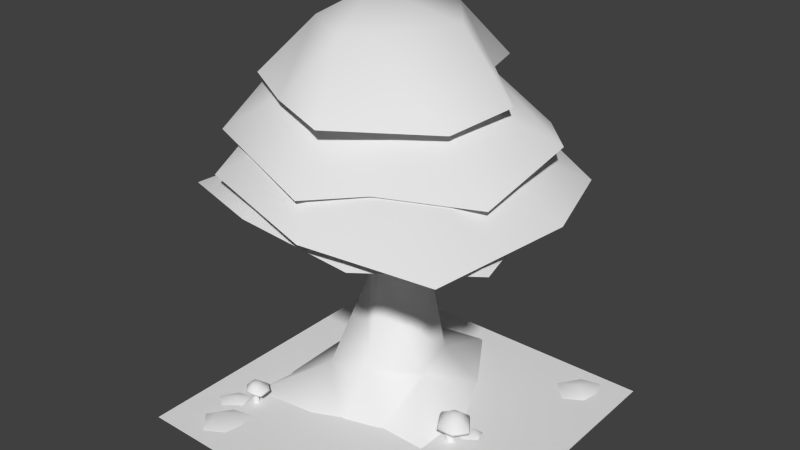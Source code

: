# Source: tree.blend  (saved by Blender 2.74.0; exported with 4.5.12 LTS)
import bpy
from mathutils import Matrix  # noqa: F401  (used for matrix-valued properties, if any)

bpy.ops.wm.read_factory_settings(use_empty=True)
scene = bpy.context.scene
scene.name = 'Scene'

# ---- collections
col_collection_1 = bpy.data.collections.new('Collection 1'); scene.collection.children.link(col_collection_1)

# ---- materials (node trees are filled in below, after node groups)
mat_mtl_tree = bpy.data.materials.new('MTL-tree')
mat_mtl_tree.alpha_threshold = 0.0
mat_mtl_tree.use_transparent_shadow = False
mat_mtl_tree.roughness = 0.5
mat_mtl_tree.specular_intensity = 0.0

# ---- material node trees

# ---- world
world_world = bpy.data.worlds.new('World'); scene.world = world_world
world_world.color = (0.05088, 0.05088, 0.05088)
world_world.use_sun_shadow = False
world_world.sun_shadow_jitter_overblur = 0.0
world_world.cycles.sampling_method = 'MANUAL'
world_world.cycles.sample_map_resolution = 256

# ---- meshes
me_geo_tree = bpy.data.meshes.new('GEO-tree')
me_geo_tree.from_pydata([(1.417, 1.319, -0.0005014), (1.688, 1.671, -0.0005014), (1.385, 1.817, -0.0005014), (1.62, 1.872, -0.0005014), (1.643, 1.454, -0.0005014), (1.2, 1.551, -0.0005014), (1.511, 1.576, 0.09234), (-1.589, -1.385, 0.01542), (-1.614, -1.076, 0.01542), (-1.437, -1.035, 0.01542), (-1.386, -1.23, 0.01542), (-1.752, -1.276, 0.01542), (-1.519, -1.221, 0.08305), (0.9794, -0.09007, 0.01682), (0.9615, 0.1363, 0.01682), (1.091, 0.1663, 0.01682), (1.128, 0.02333, 0.01682), (0.8599, -0.009969, 0.01682), (1.031, 0.08231, 0.09945), (-1.407, -1.837, -0.0005014), (-1.137, -1.485, -0.0005014), (-1.44, -1.339, -0.0005014), (-1.205, -1.284, -0.0005014), (-1.182, -1.702, -0.0005014), (-1.625, -1.605, -0.0005014), (-1.46, -1.579, 0.08904), (-1.676, 1.284, 0.01445), (-1.705, 1.65, 0.01445), (-1.496, 1.698, 0.01445), (-1.435, 1.467, 0.01445), (-1.869, 1.414, 0.01445), (-1.71, 1.455, 0.07726), (0.8766, -0.08277, -0.02616), (0.8766, -0.1035, 0.2597), (0.9506, -0.1568, -0.02616), (0.9298, -0.1568, 0.2597), (0.8766, -0.2308, -0.02616), (0.8766, -0.21, 0.2597), (0.8026, -0.1568, -0.02616), (0.8233, -0.1568, 0.2597), (0.8477, -0.0936, 0.1138), (0.9108, -0.1568, 0.1138), (0.8477, -0.2199, 0.1138), (0.7845, -0.1568, 0.1138), (0.993, 0.04353, 0.2597), (1.141, -0.1635, 0.2129), (0.8071, -0.3262, 0.2041), (0.6925, -0.1259, 0.2583), (0.9804, 0.04095, 0.28), (1.128, -0.1617, 0.2344), (0.8096, -0.3146, 0.2369), (0.7146, -0.119, 0.2963), (0.9518, -0.05666, 0.3609), (0.9961, -0.1325, 0.3417), (0.8558, -0.2193, 0.339), (0.815, -0.1344, 0.3606), (0.9032, -0.1834, 0.2597), (0.8499, -0.1301, 0.2597), (1.017, -0.3154, 0.2085), (0.8215, 0.01913, 0.2597), (1.006, -0.3051, 0.2377), (0.8297, 0.01704, 0.2865), (0.9417, -0.2045, 0.3384), (0.8633, -0.06792, 0.3639), (0.8985, -0.1339, 0.3701), (-1.399, -1.039, -0.03253), (-1.384, -1.039, 0.1746), (-1.345, -0.9855, -0.03253), (-1.345, -1.001, 0.1746), (-1.291, -1.039, -0.03253), (-1.306, -1.039, 0.1746), (-1.345, -1.093, -0.03253), (-1.345, -1.078, 0.1746), (-1.391, -1.06, 0.06892), (-1.345, -1.014, 0.06892), (-1.299, -1.06, 0.06892), (-1.345, -1.106, 0.06892), (-1.49, -0.9548, 0.1746), (-1.34, -0.8473, 0.1407), (-1.222, -1.089, 0.1344), (-1.367, -1.173, 0.1736), (-1.488, -0.9639, 0.1893), (-1.341, -0.8572, 0.1563), (-1.231, -1.088, 0.1581), (-1.372, -1.157, 0.2012), (-1.418, -0.9846, 0.248), (-1.363, -0.9525, 0.234), (-1.3, -1.054, 0.2321), (-1.361, -1.084, 0.2478), (-1.326, -1.02, 0.1746), (-1.364, -1.058, 0.1746), (-1.23, -0.9372, 0.1376), (-1.472, -1.079, 0.1746), (-1.238, -0.9451, 0.1587), (-1.471, -1.073, 0.194), (-1.31, -0.9919, 0.2317), (-1.409, -1.049, 0.2502), (-1.362, -1.023, 0.2546), (0.133, 1.739, 2.951), (-0.8272, 1.969, 2.989), (-1.819, 1.628, 2.913), (-1.752, 0.1503, 2.935), (-1.207, -1.517, 3.169), (0.3438, -1.912, 3.044), (1.661, -1.501, 2.872), (1.887, 0.2452, 2.887), (1.573, 1.303, 2.93), (0.8611, 1.69, 2.898), (-1.811, 0.3291, 4.023), (-1.016, 1.388, 3.716), (-1.504, 1.339, 3.953), (-1.448, 0.07654, 3.846), (-0.8997, 1.551, 4.074), (-0.3364, -0.7496, 3.784), (-0.7926, -0.9681, 3.927), (0.7833, 0.05078, 3.615), (-1.4, -0.6668, 4.003), (0.3634, 1.372, 3.573), (0.000494, -1.265, 3.893), (0.9203, -0.36, 3.787), (1.111, 0.4334, 3.893), (0.4479, 1.038, 4.016), (0.2753, 1.569, 3.992), (-1.245, 0.9727, 4.533), (-1.15, -0.01455, 4.529), (-0.3542, -0.554, 4.559), (0.4093, 0.5212, 4.582), (-0.2316, 1.304, 4.565), (-0.2623, 1.688, 2.609), (-1.284, 1.353, 2.594), (-1.915, 0.4821, 2.612), (-1.773, -0.5925, 2.744), (-1.68, -1.363, 2.886), (-0.6031, -1.717, 2.929), (0.7651, -1.702, 2.808), (1.777, -0.8412, 2.752), (1.394, 0.4913, 2.707), (0.7606, 1.359, 2.652), (-0.9495, 0.6505, 3.187), (-1.249, -0.2767, 3.081), (-0.4599, -0.847, 3.264), (0.3276, -0.2723, 3.262), (0.02502, 0.6532, 3.215), (-0.7558, 0.4598, 4.812), (-0.3559, 1.811, 3.511), (-1.237, 1.835, 3.621), (-1.939, 0.6357, 3.591), (-1.802, -0.1557, 3.414), (-1.564, -1.066, 3.438), (0.08762, -1.657, 3.32), (0.616, -1.177, 3.352), (1.515, -0.5155, 3.222), (1.501, 0.8043, 3.453), (0.9286, 1.457, 3.376), (-1.155, 1.093, 4.263), (-1.475, 0.09192, 4.212), (-0.6211, -0.5188, 4.137), (0.2263, 0.1048, 4.142), (-0.1034, 1.101, 4.219), (0.7806, 0.3386, -0.04041), (-0.1918, 0.2609, 3.454), (-0.3056, -0.6735, -0.04041), (-0.4072, -0.002641, 3.448), (-0.6731, -0.8462, -0.04041), (-0.687, 0.06811, 3.444), (-1.518, 0.4388, -0.04041), (-0.7513, 0.4024, 3.446), (-1.093, 1.187, -0.04041), (-0.5359, 0.6659, 3.451), (0.4631, 0.9897, -0.04041), (-0.2561, 0.5951, 3.455), (0.2226, 0.1458, 0.4235), (-0.1078, 0.3594, 2.518), (-0.3359, 0.06211, 2.512), (-0.3484, -0.1995, 0.4673), (-0.6068, 0.1934, 2.495), (-0.8411, -0.2685, 0.3878), (-0.6953, 0.5067, 2.508), (-0.9692, 0.4873, 0.4574), (-0.4526, 0.7275, 2.513), (-0.545, 1.01, 0.4665), (-0.1798, 0.6797, 2.519), (0.07226, 0.7624, 0.4767), (-1.488, -0.4036, -0.04041), (-1.57, -0.9646, -0.04041), (0.1299, -0.5422, -0.04041), (0.7648, -0.5552, -0.04041), (-0.06919, 1.823, -0.04041), (-0.06171, 0.3431, 1.567), (-0.3613, 0.04978, 1.561), (-0.6364, 0.2114, 1.485), (-0.7648, 0.5152, 1.556), (-0.5319, 0.8259, 1.561), (-0.1339, 0.6946, 1.568), (-2.0, -2.0, 0.0), (2.0, -2.0, 0.0), (-2.0, 2.0, 0.0), (2.0, 2.0, 0.0)], [], [(0, 6, 5), (5, 6, 2), (2, 6, 3), (3, 6, 1), (1, 6, 4), (4, 6, 0), (7, 12, 11), (11, 12, 8), (8, 12, 9), (10, 12, 7), (12, 10, 9), (13, 18, 17), (17, 18, 14), (14, 18, 15), (16, 18, 13), (18, 16, 15), (19, 25, 24), (24, 25, 21), (21, 25, 22), (22, 25, 20), (20, 25, 23), (23, 25, 19), (26, 31, 30), (30, 31, 27), (27, 31, 28), (29, 31, 26), (31, 29, 28), (40, 33, 35, 41), (41, 35, 56, 37, 42), (39, 37, 46, 47), (43, 39, 57, 33, 40), (42, 37, 39, 43), (36, 42, 43, 38), (38, 43, 40, 32), (34, 41, 42, 36), (32, 40, 41, 34), (50, 60, 62, 54), (35, 33, 44, 45), (59, 47, 51, 61), (47, 46, 50, 51), (58, 45, 49, 60), (45, 44, 48, 49), (61, 51, 55, 63), (51, 50, 54, 55), (60, 49, 53, 62), (49, 48, 52, 53), (48, 61, 63, 52), (46, 58, 60, 50), (44, 59, 61, 48), (44, 33, 57, 59), (47, 59, 57, 39), (58, 46, 37, 56), (45, 58, 56, 35), (53, 64, 62), (62, 64, 54), (54, 64, 55), (55, 64, 63), (63, 64, 52), (52, 64, 53), (73, 66, 68, 74), (74, 68, 89, 70, 75), (72, 70, 79, 80), (76, 72, 90, 66, 73), (75, 70, 72, 76), (69, 75, 76, 71), (71, 76, 73, 65), (67, 74, 75, 69), (65, 73, 74, 67), (83, 93, 95, 87), (68, 66, 77, 78), (92, 80, 84, 94), (80, 79, 83, 84), (91, 78, 82, 93), (78, 77, 81, 82), (94, 84, 88, 96), (84, 83, 87, 88), (93, 82, 86, 95), (82, 81, 85, 86), (81, 94, 96, 85), (79, 91, 93, 83), (77, 92, 94, 81), (77, 66, 90, 92), (80, 92, 90, 72), (91, 79, 70, 89), (78, 91, 89, 68), (86, 97, 95), (95, 97, 87), (87, 97, 88), (88, 97, 96), (96, 97, 85), (85, 97, 86), (107, 117, 106), (107, 98, 117), (117, 98, 109), (99, 109, 98), (99, 100, 109), (103, 104, 113), (105, 115, 104), (105, 106, 115), (117, 115, 106), (115, 113, 104), (109, 100, 111), (101, 111, 100), (101, 102, 111), (102, 113, 111), (103, 113, 102), (122, 127, 121), (122, 112, 127), (127, 112, 123), (110, 123, 112), (110, 108, 123), (118, 119, 125), (120, 126, 119), (120, 121, 126), (127, 126, 121), (126, 125, 119), (123, 108, 124), (116, 124, 108), (116, 114, 124), (114, 125, 124), (118, 125, 114), (137, 142, 136), (137, 128, 142), (142, 128, 138), (129, 138, 128), (129, 130, 138), (133, 134, 140), (135, 141, 134), (135, 136, 141), (142, 141, 136), (141, 140, 134), (138, 130, 139), (131, 139, 130), (131, 132, 139), (132, 140, 139), (133, 140, 132), (126, 143, 125), (123, 124, 143), (123, 143, 127), (126, 127, 143), (124, 125, 143), (153, 158, 152), (153, 144, 158), (158, 144, 154), (145, 154, 144), (145, 146, 154), (149, 150, 156), (151, 157, 150), (151, 152, 157), (158, 157, 152), (157, 156, 150), (154, 146, 155), (147, 155, 146), (147, 148, 155), (148, 156, 155), (149, 156, 148), (172, 160, 162, 173), (173, 162, 164, 175), (175, 164, 166, 177), (177, 166, 168, 179), (181, 170, 160, 172), (179, 168, 170, 181), (184, 176, 183), (169, 187, 182), (192, 179, 181, 193), (169, 182, 171, 159), (193, 181, 172, 188), (165, 178, 180, 167), (191, 177, 179, 192), (183, 176, 178, 165), (190, 175, 177, 191), (161, 174, 176, 163), (189, 173, 175, 190), (188, 172, 173, 189), (163, 176, 184), (174, 161, 185, 171), (185, 186, 171), (171, 186, 159), (182, 187, 180), (167, 180, 187), (171, 188, 189, 174), (174, 189, 190, 176), (176, 190, 191, 178), (178, 191, 192, 180), (182, 193, 188, 171), (180, 192, 193, 182), (194, 195, 197, 196)])
me_geo_tree.polygons.foreach_set('use_smooth', [1, 1, 1, 1, 1, 1, 1, 1, 1, 1, 1, 1, 1, 1, 1, 1, 1, 1, 1, 1, 1, 1, 1, 1, 1, 1, 1, 1, 1, 1, 1, 1, 1, 1, 1, 1, 1, 1, 1, 1, 1, 1, 1, 1, 1, 1, 1, 1, 1, 1, 1, 1, 1, 1, 1, 1, 1, 1, 1, 1, 1, 1, 1, 1, 1, 1, 1, 1, 1, 1, 1, 1, 1, 1, 1, 1, 1, 1, 1, 1, 1, 1, 1, 1, 1, 1, 1, 1, 1, 1, 1, 1, 1, 1, 1, 1, 1, 1, 1, 1, 1, 1, 1, 1, 1, 1, 1, 1, 1, 1, 1, 1, 1, 1, 1, 1, 1, 1, 1, 1, 1, 1, 1, 1, 1, 1, 1, 1, 1, 1, 1, 1, 1, 1, 1, 1, 1, 1, 1, 1, 1, 1, 1, 1, 1, 1, 1, 1, 1, 1, 1, 1, 1, 1, 1, 1, 1, 1, 1, 1, 1, 1, 1, 1, 1, 1, 1, 1, 1, 1, 1, 1, 1, 1, 1, 1, 1, 1, 1, 1, 1, 1, 1, 1, 1, 1, 0])
_uv = me_geo_tree.uv_layers.new(name='UVMap')
_uv.uv.foreach_set('vector', [0.6473, 0.9659, 0.5875, 0.9338, 0.6477, 0.8866, 0.6477, 0.8866, 0.5875, 0.9338, 0.5689, 0.8689, 0.5689, 0.8689, 0.5875, 0.9338, 0.5169, 0.9014, 0.5169, 0.9014, 0.5875, 0.9338, 0.5387, 0.95, 0.5387, 0.95, 0.5875, 0.9338, 0.5839, 0.9809, 0.5839, 0.9809, 0.5875, 0.9338, 0.6473, 0.9659, 0.1389, 0.9522, 0.08212, 0.9416, 0.1351, 0.887, 0.1351, 0.887, 0.08212, 0.9416, 0.05523, 0.8916, 0.05523, 0.8916, 0.08212, 0.9416, 0.01652, 0.9383, 0.0649, 0.9839, 0.08212, 0.9416, 0.1389, 0.9522, 0.08212, 0.9416, 0.0649, 0.9839, 0.01652, 0.9383, 0.2908, 0.9031, 0.2077, 0.9067, 0.2597, 0.8339, 0.2597, 0.8339, 0.2077, 0.9067, 0.1778, 0.8661, 0.1778, 0.8661, 0.2077, 0.9067, 0.157, 0.9289, 0.2214, 0.9641, 0.2077, 0.9067, 0.2908, 0.9031, 0.2077, 0.9067, 0.2214, 0.9641, 0.157, 0.9289, 0.01348, 0.8267, 0.07619, 0.8241, 0.07747, 0.8671, 0.07747, 0.8671, 0.07619, 0.8241, 0.1335, 0.8155, 0.1335, 0.8155, 0.07619, 0.8241, 0.1385, 0.756, 0.1385, 0.756, 0.07619, 0.8241, 0.08621, 0.7452, 0.08621, 0.7452, 0.07619, 0.8241, 0.03459, 0.7653, 0.03459, 0.7653, 0.07619, 0.8241, 0.01348, 0.8267, 0.1525, 0.8084, 0.198, 0.7853, 0.2159, 0.8302, 0.2159, 0.8302, 0.198, 0.7853, 0.2447, 0.7545, 0.2447, 0.7545, 0.198, 0.7853, 0.2207, 0.6964, 0.1541, 0.7211, 0.198, 0.7853, 0.1525, 0.8084, 0.198, 0.7853, 0.1541, 0.7211, 0.2207, 0.6964, 0.8457, 0.4528, 0.8391, 0.5151, 0.8046, 0.5076, 0.8155, 0.4523, 0.9307, 0.4534, 0.9449, 0.5035, 0.9276, 0.5166, 0.9148, 0.5257, 0.9027, 0.4539, 0.8729, 0.5187, 0.9148, 0.5257, 0.8991, 0.5698, 0.8692, 0.5673, 0.8742, 0.4535, 0.8729, 0.5187, 0.8562, 0.5172, 0.8391, 0.5151, 0.8457, 0.4528, 0.9027, 0.4539, 0.9148, 0.5257, 0.8729, 0.5187, 0.8742, 0.4535, 0.9081, 0.4079, 0.9027, 0.4539, 0.8742, 0.4535, 0.8751, 0.4097, 0.8751, 0.4097, 0.8742, 0.4535, 0.8457, 0.4528, 0.8416, 0.4057, 0.9409, 0.4089, 0.9307, 0.4534, 0.9027, 0.4539, 0.9081, 0.4079, 0.8416, 0.4057, 0.8457, 0.4528, 0.8155, 0.4523, 0.8071, 0.4051, 0.8968, 0.5749, 0.9301, 0.5898, 0.8977, 0.6174, 0.885, 0.5981, 0.8046, 0.5076, 0.8391, 0.5151, 0.8147, 0.5753, 0.7459, 0.5898, 0.8411, 0.5697, 0.8692, 0.5673, 0.8675, 0.5734, 0.841, 0.5744, 0.8692, 0.5673, 0.8991, 0.5698, 0.8968, 0.5749, 0.8675, 0.5734, 0.9348, 0.5828, 0.9931, 0.6132, 0.9853, 0.6211, 0.9301, 0.5898, 0.7459, 0.5898, 0.8147, 0.5753, 0.8174, 0.5788, 0.7521, 0.5964, 0.841, 0.5744, 0.8675, 0.5734, 0.8663, 0.5936, 0.849, 0.5961, 0.8675, 0.5734, 0.8968, 0.5749, 0.885, 0.5981, 0.8663, 0.5936, 0.9301, 0.5898, 0.9853, 0.6211, 0.9067, 0.6558, 0.8977, 0.6174, 0.7521, 0.5964, 0.8174, 0.5788, 0.8291, 0.6044, 0.81, 0.6306, 0.8174, 0.5788, 0.841, 0.5744, 0.849, 0.5961, 0.8291, 0.6044, 0.8991, 0.5698, 0.9348, 0.5828, 0.9301, 0.5898, 0.8968, 0.5749, 0.8147, 0.5753, 0.8411, 0.5697, 0.841, 0.5744, 0.8174, 0.5788, 0.8147, 0.5753, 0.8391, 0.5151, 0.8562, 0.5172, 0.8411, 0.5697, 0.8692, 0.5673, 0.8411, 0.5697, 0.8562, 0.5172, 0.8729, 0.5187, 0.9348, 0.5828, 0.8991, 0.5698, 0.9148, 0.5257, 0.9276, 0.5166, 0.9931, 0.6132, 0.9348, 0.5828, 0.9276, 0.5166, 0.9449, 0.5035, 0.9067, 0.6558, 0.8599, 0.6257, 0.8977, 0.6174, 0.8977, 0.6174, 0.8599, 0.6257, 0.885, 0.5981, 0.885, 0.5981, 0.8599, 0.6257, 0.8663, 0.5936, 0.8663, 0.5936, 0.8599, 0.6257, 0.849, 0.5961, 0.849, 0.5961, 0.8599, 0.6257, 0.8291, 0.6044, 0.8291, 0.6044, 0.8599, 0.6257, 0.81, 0.6306, 0.0178, 0.1875, 0.02646, 0.1354, 0.05429, 0.1404, 0.05023, 0.1911, 0.05023, 0.1911, 0.05429, 0.1404, 0.07298, 0.1334, 0.08306, 0.1299, 0.08015, 0.1937, 0.1145, 0.1423, 0.08306, 0.1299, 0.1025, 0.1007, 0.1227, 0.1045, 0.1071, 0.1962, 0.1145, 0.1423, 0.1277, 0.1459, 0.1403, 0.1498, 0.1319, 0.198, 0.08015, 0.1937, 0.08306, 0.1299, 0.1145, 0.1423, 0.1071, 0.1962, 0.0747, 0.2383, 0.08015, 0.1937, 0.1071, 0.1962, 0.1053, 0.2362, 0.1053, 0.2362, 0.1071, 0.1962, 0.1319, 0.198, 0.1356, 0.2395, 0.0441, 0.2398, 0.05023, 0.1911, 0.08015, 0.1937, 0.0747, 0.2383, 0.01301, 0.2323, 0.0178, 0.1875, 0.05023, 0.1911, 0.0441, 0.2398, 0.104, 0.09777, 0.08979, 0.08996, 0.1011, 0.07346, 0.1103, 0.0822, 0.05429, 0.1404, 0.02646, 0.1354, 0.03691, 0.04534, 0.07466, 0.08394, 0.1523, 0.1057, 0.1227, 0.1045, 0.1245, 0.09973, 0.153, 0.1002, 0.1227, 0.1045, 0.1025, 0.1007, 0.104, 0.09777, 0.1245, 0.09973, 0.08783, 0.09241, 0.07466, 0.08394, 0.07615, 0.08166, 0.08979, 0.08996, 0.07466, 0.08394, 0.03691, 0.04534, 0.03964, 0.03971, 0.07615, 0.08166, 0.153, 0.1002, 0.1245, 0.09973, 0.1245, 0.08316, 0.141, 0.07727, 0.1245, 0.09973, 0.104, 0.09777, 0.1103, 0.0822, 0.1245, 0.08316, 0.08979, 0.08996, 0.07615, 0.08166, 0.09076, 0.0616, 0.1011, 0.07346, 0.07615, 0.08166, 0.03964, 0.03971, 0.08695, 0.03647, 0.09076, 0.0616, 0.1935, 0.09689, 0.153, 0.1002, 0.141, 0.07727, 0.1639, 0.0563, 0.1025, 0.1007, 0.08783, 0.09241, 0.08979, 0.08996, 0.104, 0.09777, 0.1981, 0.1031, 0.1523, 0.1057, 0.153, 0.1002, 0.1935, 0.09689, 0.1981, 0.1031, 0.1403, 0.1498, 0.1277, 0.1459, 0.1523, 0.1057, 0.1227, 0.1045, 0.1523, 0.1057, 0.1277, 0.1459, 0.1145, 0.1423, 0.08783, 0.09241, 0.1025, 0.1007, 0.08306, 0.1299, 0.07298, 0.1334, 0.07466, 0.08394, 0.08783, 0.09241, 0.07298, 0.1334, 0.05429, 0.1404, 0.09076, 0.0616, 0.1228, 0.05541, 0.1011, 0.07346, 0.1011, 0.07346, 0.1228, 0.05541, 0.1103, 0.0822, 0.1103, 0.0822, 0.1228, 0.05541, 0.1245, 0.08316, 0.1245, 0.08316, 0.1228, 0.05541, 0.141, 0.07727, 0.141, 0.07727, 0.1228, 0.05541, 0.1639, 0.0563, 0.08695, 0.03647, 0.1228, 0.05541, 0.09076, 0.0616, 0.6196, 0.3345, 0.6355, 0.4019, 0.5524, 0.3345, 0.6196, 0.3345, 0.6767, 0.3589, 0.6355, 0.4019, 0.6355, 0.4019, 0.6767, 0.3589, 0.712, 0.4569, 0.7482, 0.3985, 0.712, 0.4569, 0.6767, 0.3589, 0.7482, 0.3985, 0.7969, 0.4736, 0.712, 0.4569, 0.4988, 0.6069, 0.4243, 0.5247, 0.5959, 0.5492, 0.482, 0.3924, 0.5588, 0.4607, 0.4243, 0.5247, 0.482, 0.3924, 0.5524, 0.3345, 0.5588, 0.4607, 0.6355, 0.4019, 0.5588, 0.4607, 0.5524, 0.3345, 0.5588, 0.4607, 0.5959, 0.5492, 0.4243, 0.5247, 0.712, 0.4569, 0.7969, 0.4736, 0.6843, 0.5387, 0.7401, 0.5749, 0.6843, 0.5387, 0.7969, 0.4736, 0.7401, 0.5749, 0.6229, 0.6436, 0.6843, 0.5387, 0.6229, 0.6436, 0.5959, 0.5492, 0.6843, 0.5387, 0.4988, 0.6069, 0.5959, 0.5492, 0.6229, 0.6436, 0.2523, 0.6575, 0.1866, 0.6301, 0.2626, 0.602, 0.2523, 0.6575, 0.1471, 0.6947, 0.1866, 0.6301, 0.1866, 0.6301, 0.1471, 0.6947, 0.104, 0.6363, 0.0817, 0.6974, 0.104, 0.6363, 0.1471, 0.6947, 0.0817, 0.6974, 0.01801, 0.6166, 0.104, 0.6363, 0.1239, 0.4033, 0.2489, 0.4418, 0.1239, 0.4977, 0.2916, 0.5147, 0.2115, 0.5548, 0.2489, 0.4418, 0.2916, 0.5147, 0.2626, 0.602, 0.2115, 0.5548, 0.1866, 0.6301, 0.2115, 0.5548, 0.2626, 0.602, 0.2115, 0.5548, 0.1239, 0.4977, 0.2489, 0.4418, 0.104, 0.6363, 0.01801, 0.6166, 0.07821, 0.5614, 0.01801, 0.5112, 0.07821, 0.5614, 0.01801, 0.6166, 0.01801, 0.5112, 0.05569, 0.4565, 0.07821, 0.5614, 0.05569, 0.4565, 0.1239, 0.4977, 0.07821, 0.5614, 0.1239, 0.4033, 0.1239, 0.4977, 0.05569, 0.4565, 0.9132, 0.3292, 0.8257, 0.2581, 0.9664, 0.2325, 0.9132, 0.3292, 0.8138, 0.3771, 0.8257, 0.2581, 0.8257, 0.2581, 0.8138, 0.3771, 0.7373, 0.2694, 0.7063, 0.3576, 0.7373, 0.2694, 0.8138, 0.3771, 0.7063, 0.3576, 0.6293, 0.2808, 0.7373, 0.2694, 0.7305, 0.03758, 0.8687, 0.01679, 0.7594, 0.1251, 0.9836, 0.09092, 0.8417, 0.1682, 0.8687, 0.01679, 0.9836, 0.09092, 0.9664, 0.2325, 0.8417, 0.1682, 0.8257, 0.2581, 0.8417, 0.1682, 0.9664, 0.2325, 0.8417, 0.1682, 0.7594, 0.1251, 0.8687, 0.01679, 0.7373, 0.2694, 0.6293, 0.2808, 0.6917, 0.1907, 0.6259, 0.171, 0.6917, 0.1907, 0.6293, 0.2808, 0.6259, 0.171, 0.6288, 0.09141, 0.6917, 0.1907, 0.6288, 0.09141, 0.7594, 0.1251, 0.6917, 0.1907, 0.7305, 0.03758, 0.7594, 0.1251, 0.6288, 0.09141, 0.2115, 0.5548, 0.127, 0.583, 0.1239, 0.4977, 0.104, 0.6363, 0.07821, 0.5614, 0.127, 0.583, 0.104, 0.6363, 0.127, 0.583, 0.1866, 0.6301, 0.2115, 0.5548, 0.1866, 0.6301, 0.127, 0.583, 0.07821, 0.5614, 0.1239, 0.4977, 0.127, 0.583, 0.1637, 0.1767, 0.3037, 0.1697, 0.1498, 0.2726, 0.1637, 0.1767, 0.2684, 0.06771, 0.3037, 0.1697, 0.3037, 0.1697, 0.2684, 0.06771, 0.3868, 0.1239, 0.3622, 0.03008, 0.3868, 0.1239, 0.2684, 0.06771, 0.3622, 0.03008, 0.4964, 0.101, 0.3868, 0.1239, 0.4222, 0.4402, 0.3431, 0.4267, 0.4168, 0.2773, 0.2155, 0.4119, 0.3186, 0.2661, 0.3431, 0.4267, 0.2155, 0.4119, 0.1498, 0.2726, 0.3186, 0.2661, 0.3037, 0.1697, 0.3186, 0.2661, 0.1498, 0.2726, 0.3186, 0.2661, 0.4168, 0.2773, 0.3431, 0.4267, 0.3868, 0.1239, 0.4964, 0.101, 0.4532, 0.1874, 0.5435, 0.1837, 0.4532, 0.1874, 0.4964, 0.101, 0.5435, 0.1837, 0.553, 0.2904, 0.4532, 0.1874, 0.553, 0.2904, 0.4168, 0.2773, 0.4532, 0.1874, 0.4222, 0.4402, 0.4168, 0.2773, 0.553, 0.2904, 0.5728, 0.8106, 0.6546, 0.809, 0.6587, 0.8377, 0.5788, 0.8421, 0.5797, 0.6685, 0.6604, 0.6741, 0.6601, 0.6986, 0.5747, 0.6953, 0.5747, 0.6953, 0.6601, 0.6986, 0.6562, 0.727, 0.5711, 0.7252, 0.5711, 0.7252, 0.6562, 0.727, 0.6529, 0.7555, 0.5685, 0.7561, 0.5693, 0.7817, 0.6519, 0.7801, 0.6546, 0.809, 0.5728, 0.8106, 0.5685, 0.7561, 0.6529, 0.7555, 0.6519, 0.7801, 0.5693, 0.7817, 0.3055, 0.5329, 0.3833, 0.5966, 0.3106, 0.578, 0.2952, 0.8583, 0.2484, 0.7952, 0.3587, 0.8274, 0.4726, 0.7502, 0.5685, 0.7561, 0.5693, 0.7817, 0.477, 0.7935, 0.2952, 0.8583, 0.3587, 0.8274, 0.38, 0.8942, 0.3143, 0.9119, 0.477, 0.7935, 0.5693, 0.7817, 0.5728, 0.8106, 0.4854, 0.8287, 0.2957, 0.6441, 0.3586, 0.6753, 0.3434, 0.7522, 0.2835, 0.7072, 0.477, 0.7102, 0.5711, 0.7252, 0.5685, 0.7561, 0.4726, 0.7502, 0.3106, 0.578, 0.3833, 0.5966, 0.3586, 0.6753, 0.2957, 0.6441, 0.4794, 0.6762, 0.5747, 0.6953, 0.5711, 0.7252, 0.477, 0.7102, 0.4098, 0.5272, 0.4289, 0.581, 0.3833, 0.5966, 0.3776, 0.5273, 0.4992, 0.6516, 0.5797, 0.6685, 0.5747, 0.6953, 0.4794, 0.6762, 0.4854, 0.8287, 0.5728, 0.8106, 0.5788, 0.8421, 0.5019, 0.8656, 0.3776, 0.5273, 0.3833, 0.5966, 0.3055, 0.5329, 0.4303, 0.9311, 0.4183, 0.9827, 0.3859, 0.9703, 0.38, 0.8942, 0.3859, 0.9703, 0.3394, 0.9736, 0.38, 0.8942, 0.38, 0.8942, 0.3394, 0.9736, 0.3143, 0.9119, 0.3587, 0.8274, 0.2484, 0.7952, 0.3434, 0.7522, 0.2835, 0.7072, 0.3434, 0.7522, 0.2484, 0.7952, 0.38, 0.8942, 0.4854, 0.8287, 0.5019, 0.8656, 0.4303, 0.9311, 0.4289, 0.581, 0.4992, 0.6516, 0.4794, 0.6762, 0.3833, 0.5966, 0.3833, 0.5966, 0.4794, 0.6762, 0.477, 0.7102, 0.3586, 0.6753, 0.3586, 0.6753, 0.477, 0.7102, 0.4726, 0.7502, 0.3434, 0.7522, 0.3587, 0.8274, 0.477, 0.7935, 0.4854, 0.8287, 0.38, 0.8942, 0.3434, 0.7522, 0.4726, 0.7502, 0.477, 0.7935, 0.3587, 0.8274, 0.6749, 0.6703, 0.9891, 0.6703, 0.9891, 0.9844, 0.6749, 0.9844])
_ca = me_geo_tree.color_attributes.new('Col', 'BYTE_COLOR', 'CORNER')
_ca.data.foreach_set('color', [1.0, 1.0, 1.0, 1.0, 1.0, 1.0, 1.0, 1.0, 1.0, 1.0, 1.0, 1.0, 1.0, 1.0, 1.0, 1.0, 1.0, 1.0, 1.0, 1.0, 1.0, 1.0, 1.0, 1.0, 1.0, 1.0, 1.0, 1.0, 1.0, 1.0, 1.0, 1.0, 1.0, 1.0, 1.0, 1.0, 1.0, 1.0, 1.0, 1.0, 1.0, 1.0, 1.0, 1.0, 1.0, 1.0, 1.0, 1.0, 1.0, 1.0, 1.0, 1.0, 1.0, 1.0, 1.0, 1.0, 1.0, 1.0, 1.0, 1.0, 1.0, 1.0, 1.0, 1.0, 1.0, 1.0, 1.0, 1.0, 1.0, 1.0, 1.0, 1.0, 1.0, 1.0, 1.0, 1.0, 1.0, 1.0, 1.0, 1.0, 1.0, 1.0, 1.0, 1.0, 1.0, 1.0, 1.0, 1.0, 1.0, 1.0, 1.0, 1.0, 1.0, 1.0, 1.0, 1.0, 1.0, 1.0, 1.0, 1.0, 1.0, 1.0, 1.0, 1.0, 1.0, 1.0, 1.0, 1.0, 1.0, 1.0, 1.0, 1.0, 1.0, 1.0, 1.0, 1.0, 1.0, 1.0, 1.0, 1.0, 1.0, 1.0, 1.0, 1.0, 1.0, 1.0, 1.0, 1.0, 1.0, 1.0, 1.0, 1.0, 1.0, 1.0, 1.0, 1.0, 1.0, 1.0, 1.0, 1.0, 1.0, 1.0, 1.0, 1.0, 1.0, 1.0, 1.0, 1.0, 1.0, 1.0, 1.0, 1.0, 1.0, 1.0, 1.0, 1.0, 1.0, 1.0, 1.0, 1.0, 1.0, 1.0, 1.0, 1.0, 1.0, 1.0, 1.0, 1.0, 1.0, 1.0, 1.0, 1.0, 1.0, 1.0, 1.0, 1.0, 1.0, 1.0, 1.0, 1.0, 1.0, 1.0, 1.0, 1.0, 1.0, 1.0, 1.0, 1.0, 1.0, 1.0, 1.0, 1.0, 1.0, 1.0, 1.0, 1.0, 1.0, 1.0, 1.0, 1.0, 1.0, 1.0, 1.0, 1.0, 1.0, 1.0, 1.0, 1.0, 1.0, 1.0, 1.0, 1.0, 1.0, 1.0, 1.0, 1.0, 1.0, 1.0, 1.0, 1.0, 1.0, 1.0, 1.0, 1.0, 1.0, 1.0, 1.0, 1.0, 1.0, 1.0, 1.0, 1.0, 1.0, 1.0, 1.0, 1.0, 1.0, 1.0, 1.0, 1.0, 1.0, 1.0, 1.0, 1.0, 1.0, 1.0, 1.0, 1.0, 1.0, 1.0, 1.0, 1.0, 1.0, 1.0, 1.0, 1.0, 1.0, 1.0, 1.0, 1.0, 1.0, 1.0, 1.0, 1.0, 1.0, 1.0, 1.0, 1.0, 1.0, 1.0, 1.0, 1.0, 1.0, 1.0, 1.0, 1.0, 1.0, 1.0, 1.0, 1.0, 1.0, 1.0, 1.0, 1.0, 1.0, 1.0, 1.0, 1.0, 1.0, 1.0, 1.0, 1.0, 1.0, 1.0, 1.0, 1.0, 1.0, 1.0, 1.0, 1.0, 1.0, 1.0, 1.0, 1.0, 1.0, 1.0, 1.0, 1.0, 1.0, 1.0, 1.0, 1.0, 1.0, 1.0, 1.0, 1.0, 1.0, 1.0, 1.0, 1.0, 1.0, 1.0, 1.0, 1.0, 1.0, 1.0, 1.0, 1.0, 1.0, 1.0, 1.0, 1.0, 1.0, 1.0, 1.0, 1.0, 1.0, 1.0, 1.0, 1.0, 1.0, 1.0, 1.0, 1.0, 1.0, 1.0, 1.0, 1.0, 1.0, 1.0, 1.0, 1.0, 1.0, 1.0, 1.0, 1.0, 1.0, 1.0, 1.0, 1.0, 1.0, 1.0, 1.0, 1.0, 1.0, 1.0, 1.0, 1.0, 1.0, 1.0, 1.0, 1.0, 1.0, 1.0, 1.0, 1.0, 1.0, 1.0, 1.0, 1.0, 1.0, 1.0, 1.0, 1.0, 1.0, 1.0, 1.0, 1.0, 1.0, 1.0, 1.0, 1.0, 1.0, 1.0, 1.0, 1.0, 1.0, 1.0, 1.0, 1.0, 1.0, 1.0, 1.0, 1.0, 1.0, 1.0, 1.0, 1.0, 1.0, 1.0, 1.0, 1.0, 1.0, 1.0, 1.0, 1.0, 1.0, 1.0, 1.0, 1.0, 1.0, 1.0, 1.0, 1.0, 1.0, 1.0, 1.0, 1.0, 1.0, 1.0, 1.0, 1.0, 1.0, 1.0, 1.0, 1.0, 1.0, 1.0, 1.0, 1.0, 1.0, 1.0, 1.0, 1.0, 1.0, 1.0, 1.0, 1.0, 1.0, 1.0, 1.0, 1.0, 1.0, 1.0, 1.0, 1.0, 1.0, 1.0, 1.0, 1.0, 1.0, 1.0, 1.0, 1.0, 1.0, 1.0, 1.0, 1.0, 1.0, 1.0, 1.0, 1.0, 1.0, 1.0, 1.0, 1.0, 1.0, 1.0, 1.0, 1.0, 1.0, 1.0, 1.0, 1.0, 1.0, 1.0, 1.0, 1.0, 1.0, 1.0, 1.0, 1.0, 1.0, 1.0, 1.0, 1.0, 1.0, 1.0, 1.0, 1.0, 1.0, 1.0, 1.0, 1.0, 1.0, 1.0, 1.0, 1.0, 1.0, 1.0, 1.0, 1.0, 1.0, 1.0, 1.0, 1.0, 1.0, 1.0, 1.0, 1.0, 1.0, 1.0, 1.0, 1.0, 1.0, 1.0, 1.0, 1.0, 1.0, 1.0, 1.0, 1.0, 1.0, 1.0, 1.0, 1.0, 1.0, 1.0, 1.0, 1.0, 1.0, 1.0, 1.0, 1.0, 1.0, 1.0, 1.0, 1.0, 1.0, 1.0, 1.0, 1.0, 1.0, 1.0, 1.0, 1.0, 1.0, 1.0, 1.0, 1.0, 1.0, 1.0, 1.0, 1.0, 1.0, 1.0, 1.0, 1.0, 1.0, 1.0, 1.0, 1.0, 1.0, 1.0, 1.0, 1.0, 1.0, 1.0, 1.0, 1.0, 1.0, 1.0, 1.0, 1.0, 1.0, 1.0, 1.0, 1.0, 1.0, 1.0, 1.0, 1.0, 1.0, 1.0, 1.0, 1.0, 1.0, 1.0, 1.0, 1.0, 1.0, 1.0, 1.0, 1.0, 1.0, 1.0, 1.0, 1.0, 1.0, 1.0, 1.0, 1.0, 1.0, 1.0, 1.0, 1.0, 1.0, 1.0, 1.0, 1.0, 1.0, 1.0, 1.0, 1.0, 1.0, 1.0, 1.0, 1.0, 1.0, 1.0, 1.0, 1.0, 1.0, 1.0, 1.0, 1.0, 1.0, 1.0, 1.0, 1.0, 1.0, 1.0, 1.0, 1.0, 1.0, 1.0, 1.0, 1.0, 1.0, 1.0, 1.0, 1.0, 1.0, 1.0, 1.0, 1.0, 1.0, 1.0, 1.0, 1.0, 1.0, 1.0, 1.0, 1.0, 1.0, 1.0, 1.0, 1.0, 1.0, 1.0, 1.0, 1.0, 1.0, 1.0, 1.0, 1.0, 1.0, 1.0, 1.0, 1.0, 1.0, 1.0, 1.0, 1.0, 1.0, 1.0, 1.0, 1.0, 1.0, 1.0, 1.0, 1.0, 1.0, 1.0, 1.0, 1.0, 1.0, 1.0, 1.0, 1.0, 1.0, 1.0, 1.0, 1.0, 1.0, 1.0, 1.0, 1.0, 1.0, 1.0, 1.0, 1.0, 1.0, 1.0, 1.0, 1.0, 1.0, 1.0, 1.0, 1.0, 1.0, 1.0, 1.0, 1.0, 1.0, 1.0, 1.0, 1.0, 1.0, 1.0, 1.0, 1.0, 1.0, 1.0, 1.0, 1.0, 1.0, 1.0, 1.0, 1.0, 1.0, 1.0, 1.0, 1.0, 1.0, 1.0, 1.0, 1.0, 1.0, 1.0, 1.0, 1.0, 1.0, 1.0, 1.0, 1.0, 1.0, 1.0, 1.0, 1.0, 1.0, 1.0, 1.0, 1.0, 1.0, 1.0, 1.0, 1.0, 1.0, 1.0, 1.0, 1.0, 1.0, 1.0, 1.0, 1.0, 1.0, 1.0, 1.0, 1.0, 1.0, 1.0, 1.0, 1.0, 1.0, 1.0, 1.0, 1.0, 1.0, 1.0, 1.0, 1.0, 1.0, 1.0, 1.0, 1.0, 1.0, 1.0, 1.0, 1.0, 1.0, 1.0, 1.0, 1.0, 1.0, 1.0, 1.0, 1.0, 1.0, 1.0, 1.0, 1.0, 1.0, 1.0, 1.0, 1.0, 1.0, 1.0, 1.0, 1.0, 1.0, 1.0, 1.0, 1.0, 1.0, 1.0, 1.0, 1.0, 1.0, 1.0, 1.0, 1.0, 1.0, 1.0, 1.0, 1.0, 1.0, 1.0, 1.0, 1.0, 1.0, 1.0, 1.0, 1.0, 1.0, 1.0, 1.0, 1.0, 1.0, 1.0, 1.0, 1.0, 1.0, 1.0, 1.0, 1.0, 1.0, 1.0, 1.0, 1.0, 1.0, 1.0, 1.0, 1.0, 1.0, 1.0, 1.0, 1.0, 1.0, 1.0, 1.0, 1.0, 1.0, 1.0, 1.0, 1.0, 1.0, 1.0, 1.0, 1.0, 1.0, 1.0, 1.0, 1.0, 1.0, 1.0, 1.0, 1.0, 1.0, 1.0, 1.0, 1.0, 1.0, 1.0, 1.0, 1.0, 1.0, 1.0, 1.0, 1.0, 1.0, 1.0, 1.0, 1.0, 1.0, 1.0, 1.0, 1.0, 1.0, 1.0, 1.0, 1.0, 1.0, 1.0, 1.0, 1.0, 1.0, 1.0, 1.0, 1.0, 1.0, 1.0, 1.0, 1.0, 1.0, 1.0, 1.0, 1.0, 1.0, 1.0, 1.0, 1.0, 1.0, 1.0, 1.0, 1.0, 1.0, 1.0, 1.0, 1.0, 1.0, 1.0, 1.0, 1.0, 1.0, 1.0, 1.0, 1.0, 1.0, 1.0, 1.0, 1.0, 1.0, 1.0, 1.0, 1.0, 1.0, 1.0, 1.0, 1.0, 1.0, 1.0, 1.0, 1.0, 1.0, 1.0, 1.0, 1.0, 1.0, 1.0, 1.0, 1.0, 1.0, 1.0, 1.0, 1.0, 1.0, 1.0, 1.0, 1.0, 1.0, 1.0, 1.0, 1.0, 1.0, 1.0, 1.0, 1.0, 1.0, 1.0, 1.0, 1.0, 1.0, 1.0, 1.0, 1.0, 1.0, 1.0, 1.0, 1.0, 1.0, 1.0, 1.0, 1.0, 1.0, 1.0, 1.0, 1.0, 1.0, 1.0, 1.0, 1.0, 1.0, 1.0, 1.0, 1.0, 1.0, 1.0, 1.0, 1.0, 1.0, 1.0, 1.0, 1.0, 1.0, 1.0, 1.0, 1.0, 1.0, 1.0, 1.0, 1.0, 1.0, 1.0, 1.0, 1.0, 1.0, 1.0, 1.0, 1.0, 1.0, 1.0, 1.0, 1.0, 1.0, 1.0, 1.0, 1.0, 1.0, 1.0, 1.0, 1.0, 1.0, 1.0, 1.0, 1.0, 1.0, 1.0, 1.0, 1.0, 1.0, 1.0, 1.0, 1.0, 1.0, 1.0, 1.0, 1.0, 1.0, 1.0, 1.0, 1.0, 1.0, 1.0, 1.0, 1.0, 1.0, 1.0, 1.0, 1.0, 1.0, 1.0, 1.0, 1.0, 1.0, 1.0, 1.0, 1.0, 1.0, 1.0, 1.0, 1.0, 1.0, 1.0, 1.0, 1.0, 1.0, 1.0, 1.0, 1.0, 1.0, 1.0, 1.0, 1.0, 1.0, 1.0, 1.0, 1.0, 1.0, 1.0, 1.0, 1.0, 1.0, 1.0, 1.0, 1.0, 1.0, 1.0, 1.0, 1.0, 1.0, 1.0, 1.0, 1.0, 1.0, 1.0, 1.0, 1.0, 1.0, 1.0, 1.0, 1.0, 1.0, 1.0, 1.0, 1.0, 1.0, 1.0, 1.0, 1.0, 1.0, 1.0, 1.0, 1.0, 1.0, 1.0, 1.0, 1.0, 1.0, 1.0, 1.0, 1.0, 1.0, 1.0, 1.0, 1.0, 1.0, 1.0, 1.0, 1.0, 1.0, 1.0, 1.0, 1.0, 1.0, 1.0, 1.0, 1.0, 1.0, 1.0, 1.0, 1.0, 1.0, 1.0, 1.0, 1.0, 1.0, 1.0, 1.0, 1.0, 1.0, 1.0, 1.0, 1.0, 1.0, 1.0, 1.0, 1.0, 1.0, 1.0, 1.0, 1.0, 1.0, 1.0, 1.0, 1.0, 1.0, 1.0, 1.0, 1.0, 1.0, 1.0, 1.0, 1.0, 1.0, 1.0, 1.0, 1.0, 1.0, 1.0, 1.0, 1.0, 1.0, 1.0, 1.0, 1.0, 1.0, 1.0, 1.0, 1.0, 1.0, 1.0, 1.0, 1.0, 1.0, 1.0, 1.0, 1.0, 1.0, 1.0, 1.0, 1.0, 1.0, 1.0, 1.0, 1.0, 1.0, 1.0, 1.0, 1.0, 1.0, 1.0, 1.0, 1.0, 1.0, 1.0, 1.0, 1.0, 1.0, 1.0, 1.0, 1.0, 1.0, 1.0, 1.0, 1.0, 1.0, 1.0, 1.0, 1.0, 1.0, 1.0, 1.0, 1.0, 1.0, 1.0, 1.0, 1.0, 1.0, 1.0, 1.0, 1.0, 1.0, 1.0, 1.0, 1.0, 1.0, 1.0, 1.0, 1.0, 1.0, 1.0, 1.0, 1.0, 1.0, 1.0, 1.0, 1.0, 1.0, 1.0, 1.0, 1.0, 1.0, 1.0, 1.0, 1.0, 1.0, 1.0, 1.0, 1.0, 1.0, 1.0, 1.0, 1.0, 1.0, 1.0, 1.0, 1.0, 1.0, 1.0, 1.0, 1.0, 1.0, 1.0, 1.0, 1.0, 1.0, 1.0, 1.0, 1.0, 1.0, 1.0, 1.0, 1.0, 1.0, 1.0, 1.0, 1.0, 1.0, 1.0, 1.0, 1.0, 1.0, 1.0, 1.0, 1.0, 1.0, 1.0, 1.0, 1.0, 1.0, 1.0, 1.0, 1.0, 1.0, 1.0, 1.0, 1.0, 1.0, 1.0, 1.0, 1.0, 1.0, 1.0, 1.0, 1.0, 1.0, 1.0, 1.0, 1.0, 1.0, 1.0, 1.0, 1.0, 1.0, 1.0, 1.0, 1.0, 1.0, 1.0, 1.0, 1.0, 1.0, 1.0, 1.0, 1.0, 1.0, 1.0, 1.0, 1.0, 1.0, 1.0, 1.0, 1.0, 1.0, 1.0, 1.0, 1.0, 1.0, 1.0, 1.0, 1.0, 1.0, 1.0, 1.0, 1.0, 1.0, 1.0, 1.0, 1.0, 1.0, 1.0, 1.0, 1.0, 1.0, 1.0, 1.0, 1.0, 1.0, 1.0, 1.0, 1.0, 1.0, 1.0, 1.0, 1.0, 1.0, 1.0, 1.0, 1.0, 1.0, 1.0, 1.0, 1.0, 1.0, 1.0, 1.0, 1.0, 1.0, 1.0, 1.0, 1.0, 1.0, 1.0, 1.0, 1.0, 1.0, 1.0, 1.0, 1.0, 1.0, 1.0, 1.0, 1.0, 1.0, 1.0, 1.0, 1.0, 1.0, 1.0, 1.0, 1.0, 1.0, 1.0, 1.0, 1.0, 1.0, 1.0, 1.0, 1.0, 1.0, 1.0, 1.0, 1.0, 1.0, 1.0, 1.0, 1.0, 1.0, 1.0, 1.0, 1.0, 1.0, 1.0, 1.0, 1.0, 1.0, 1.0, 1.0, 1.0, 1.0, 1.0, 1.0, 1.0, 1.0, 1.0, 1.0, 1.0, 1.0, 1.0, 1.0, 1.0, 1.0, 1.0, 1.0, 1.0, 1.0, 1.0, 1.0, 1.0, 1.0, 1.0, 1.0, 1.0, 1.0, 1.0, 1.0, 1.0, 1.0, 1.0, 1.0, 1.0, 1.0, 1.0, 1.0, 1.0, 1.0, 1.0, 1.0, 1.0, 1.0, 1.0, 1.0, 1.0, 1.0, 1.0, 1.0, 1.0, 1.0, 1.0, 1.0, 1.0, 1.0, 1.0, 1.0, 1.0, 1.0, 1.0, 1.0, 1.0, 1.0, 1.0, 1.0, 1.0, 1.0, 1.0, 1.0, 1.0, 1.0, 1.0, 1.0, 1.0, 1.0, 1.0, 1.0, 1.0, 1.0, 1.0, 1.0, 1.0, 1.0, 1.0, 1.0, 1.0, 1.0, 1.0, 1.0, 1.0, 1.0, 1.0, 1.0, 1.0, 1.0, 1.0, 1.0, 1.0, 1.0, 1.0, 1.0, 1.0, 1.0, 1.0, 1.0, 1.0, 1.0, 1.0, 1.0, 1.0, 1.0, 1.0, 1.0, 1.0, 1.0, 1.0, 1.0, 1.0, 1.0, 1.0, 1.0, 1.0, 1.0, 1.0, 1.0, 1.0, 1.0, 1.0, 1.0, 1.0, 1.0, 1.0, 1.0, 1.0, 1.0, 1.0, 1.0, 1.0, 1.0, 1.0, 1.0, 1.0, 1.0, 1.0, 1.0, 1.0, 1.0, 1.0, 1.0, 1.0, 1.0, 1.0, 1.0, 1.0, 1.0, 1.0, 1.0, 1.0, 1.0, 1.0, 1.0, 1.0, 1.0, 1.0, 1.0, 1.0, 1.0, 1.0, 1.0, 1.0, 1.0, 1.0, 1.0, 1.0, 1.0, 1.0, 1.0, 1.0, 1.0, 1.0, 1.0, 1.0, 1.0, 1.0, 1.0, 1.0, 1.0, 1.0, 1.0, 1.0, 1.0, 1.0, 1.0, 1.0, 1.0, 1.0, 1.0, 1.0, 1.0, 1.0, 1.0, 1.0, 1.0, 1.0, 1.0, 1.0, 1.0, 1.0, 1.0, 1.0, 1.0, 1.0, 1.0, 1.0, 1.0, 1.0, 1.0, 1.0, 1.0, 1.0, 1.0, 1.0, 1.0, 1.0, 1.0, 1.0, 1.0, 1.0, 1.0, 1.0, 1.0, 1.0, 1.0, 1.0, 1.0, 1.0, 1.0, 1.0, 1.0, 1.0, 1.0, 1.0, 1.0, 1.0, 1.0, 1.0, 1.0, 1.0, 1.0, 1.0, 1.0, 1.0, 1.0, 1.0, 1.0, 1.0, 1.0, 1.0, 1.0, 1.0, 1.0, 1.0, 1.0, 1.0, 1.0, 1.0, 1.0, 1.0, 1.0, 1.0, 1.0, 1.0, 1.0, 1.0, 1.0, 1.0, 1.0, 1.0, 1.0, 1.0, 1.0, 1.0, 1.0, 1.0, 1.0, 1.0, 1.0, 1.0, 1.0, 1.0, 1.0, 1.0, 1.0, 1.0, 1.0, 1.0, 1.0, 1.0, 1.0, 1.0, 1.0, 1.0, 1.0, 1.0, 1.0, 1.0, 1.0, 1.0, 1.0, 1.0, 1.0, 1.0, 1.0, 1.0, 1.0, 1.0, 1.0, 1.0, 1.0, 1.0, 1.0, 1.0, 1.0, 1.0, 1.0, 1.0, 1.0, 1.0, 1.0, 1.0, 1.0, 1.0, 1.0, 1.0, 1.0, 1.0, 1.0, 1.0, 1.0, 1.0, 1.0, 1.0, 1.0, 1.0, 1.0, 1.0, 1.0, 1.0, 1.0, 1.0, 1.0, 1.0, 1.0, 1.0, 1.0, 1.0, 1.0, 1.0, 1.0, 1.0, 1.0, 1.0, 1.0, 1.0, 1.0, 1.0, 1.0, 1.0, 1.0, 1.0, 1.0, 1.0, 1.0, 1.0, 1.0, 1.0, 1.0, 1.0, 1.0, 1.0, 1.0, 1.0, 1.0, 1.0, 1.0, 1.0, 1.0, 1.0, 1.0, 1.0, 1.0, 1.0, 1.0, 1.0, 1.0, 1.0, 1.0, 1.0, 1.0, 1.0, 1.0, 1.0, 1.0, 1.0, 1.0, 1.0, 1.0, 1.0, 1.0, 1.0, 1.0, 1.0, 1.0, 1.0, 1.0, 1.0, 1.0, 1.0, 1.0, 1.0, 1.0, 1.0, 1.0, 1.0, 1.0, 1.0, 1.0, 1.0, 1.0, 1.0, 1.0, 1.0, 1.0, 1.0, 1.0, 1.0, 1.0, 1.0, 1.0, 1.0, 1.0, 1.0, 1.0, 1.0, 1.0, 1.0, 1.0, 1.0, 1.0, 1.0, 1.0, 1.0, 1.0, 1.0, 1.0, 1.0, 1.0, 1.0, 1.0, 1.0, 1.0, 1.0, 1.0, 1.0, 1.0, 1.0, 1.0, 1.0, 1.0, 1.0, 1.0, 1.0, 1.0, 1.0, 1.0, 1.0, 1.0, 1.0, 1.0, 1.0, 1.0, 1.0, 1.0, 1.0, 1.0, 1.0, 1.0, 1.0, 1.0, 1.0, 1.0, 1.0, 1.0, 1.0, 1.0, 1.0, 1.0, 1.0, 1.0, 1.0, 1.0, 1.0, 1.0, 1.0, 1.0, 1.0, 1.0, 1.0, 1.0, 1.0, 1.0, 1.0, 1.0, 1.0, 1.0, 1.0, 1.0, 1.0, 1.0, 1.0, 1.0, 1.0, 1.0, 1.0, 1.0, 1.0, 1.0, 1.0, 1.0, 1.0, 1.0, 1.0, 1.0, 1.0, 1.0, 1.0, 1.0, 1.0, 1.0, 1.0, 1.0, 1.0, 1.0, 1.0, 1.0, 1.0, 1.0, 1.0, 1.0, 1.0, 1.0, 1.0, 1.0, 1.0, 1.0, 1.0, 1.0, 1.0, 1.0, 1.0, 1.0, 1.0, 1.0, 1.0, 1.0, 1.0, 1.0, 1.0, 1.0, 1.0, 1.0, 1.0, 1.0, 1.0, 1.0, 1.0, 1.0, 1.0, 1.0, 1.0, 1.0, 1.0, 1.0, 1.0, 1.0, 1.0, 1.0, 1.0, 1.0, 1.0, 1.0, 1.0, 1.0, 1.0, 1.0, 1.0, 1.0, 1.0, 1.0, 1.0, 1.0, 1.0, 1.0, 1.0, 1.0, 1.0, 1.0, 1.0, 1.0, 1.0, 1.0, 1.0, 1.0, 1.0, 1.0, 1.0, 1.0, 1.0, 1.0, 1.0, 1.0, 1.0, 1.0, 1.0, 1.0, 1.0, 1.0, 1.0, 1.0, 1.0, 1.0, 1.0, 1.0, 1.0, 1.0, 1.0, 1.0, 1.0, 1.0, 1.0, 1.0, 1.0, 1.0, 1.0, 1.0, 1.0, 1.0, 1.0, 1.0, 1.0, 1.0, 1.0, 1.0, 1.0, 1.0, 1.0, 1.0, 1.0, 1.0, 1.0, 1.0, 1.0, 1.0, 1.0, 1.0, 1.0, 1.0, 1.0, 1.0, 1.0, 1.0, 1.0, 1.0, 1.0, 1.0, 1.0, 1.0, 1.0, 1.0, 1.0, 1.0, 1.0, 1.0, 1.0, 1.0, 1.0, 1.0, 1.0, 1.0, 1.0, 1.0, 1.0, 1.0, 1.0, 1.0, 1.0, 1.0, 1.0, 1.0, 1.0, 1.0, 1.0, 1.0, 1.0, 1.0, 1.0, 1.0, 1.0, 1.0, 1.0, 1.0, 1.0, 1.0, 1.0, 1.0, 1.0, 1.0, 1.0, 1.0, 1.0, 1.0, 1.0, 1.0, 1.0, 1.0, 1.0, 1.0, 1.0, 1.0, 1.0, 1.0, 1.0, 1.0, 1.0, 1.0, 1.0, 1.0, 1.0, 1.0, 1.0, 1.0, 1.0, 1.0, 1.0, 1.0, 1.0, 1.0, 1.0, 1.0, 1.0, 1.0, 1.0, 1.0, 1.0, 1.0, 1.0, 1.0, 1.0, 1.0, 1.0, 1.0, 1.0, 1.0, 1.0, 1.0, 1.0, 1.0, 1.0, 1.0, 1.0, 1.0, 1.0, 1.0, 1.0, 1.0, 1.0, 1.0, 1.0, 1.0, 1.0, 1.0, 1.0, 1.0, 1.0, 1.0, 1.0, 1.0, 1.0, 1.0, 1.0, 1.0, 1.0, 1.0, 1.0, 1.0, 1.0, 1.0, 1.0, 1.0, 1.0, 1.0, 1.0, 1.0, 1.0, 1.0, 1.0, 1.0, 1.0, 1.0, 1.0, 1.0, 1.0, 1.0, 1.0, 1.0, 1.0, 1.0, 1.0, 1.0, 1.0, 1.0, 1.0, 1.0, 1.0, 1.0, 1.0, 1.0, 1.0, 1.0, 1.0, 1.0, 1.0, 1.0, 1.0, 1.0, 1.0, 1.0, 1.0, 1.0, 1.0, 1.0, 1.0, 1.0, 1.0, 1.0, 1.0, 1.0, 1.0, 1.0, 1.0, 1.0, 1.0, 1.0, 1.0, 1.0, 1.0, 1.0, 1.0, 1.0, 1.0, 1.0, 1.0, 1.0, 1.0, 1.0, 1.0, 1.0, 1.0, 1.0, 1.0, 1.0, 1.0, 1.0, 1.0, 1.0, 1.0, 1.0, 1.0, 1.0, 1.0, 1.0, 1.0, 1.0, 1.0, 1.0, 1.0, 1.0, 1.0, 1.0, 1.0, 1.0, 1.0, 1.0, 1.0, 1.0, 1.0, 1.0, 1.0, 1.0, 1.0, 1.0, 1.0, 1.0, 1.0, 1.0, 1.0, 1.0, 1.0, 1.0, 1.0, 1.0, 1.0, 1.0, 1.0, 1.0, 1.0, 1.0, 1.0, 1.0, 1.0, 1.0, 1.0, 1.0, 1.0, 1.0, 1.0, 1.0, 1.0, 1.0, 1.0, 1.0, 1.0, 1.0, 1.0, 1.0, 1.0, 1.0, 1.0, 1.0, 1.0, 1.0, 1.0, 1.0, 1.0, 1.0, 1.0, 1.0, 1.0, 1.0, 1.0, 1.0, 1.0, 1.0, 1.0, 1.0, 1.0, 1.0, 1.0, 1.0, 1.0, 1.0, 1.0, 1.0, 1.0, 1.0, 1.0, 1.0, 1.0, 1.0, 1.0, 1.0, 1.0, 1.0, 1.0, 1.0, 1.0, 1.0, 1.0, 1.0, 1.0, 1.0, 1.0, 1.0, 1.0, 1.0, 1.0, 1.0, 1.0, 1.0, 1.0, 1.0, 1.0, 1.0, 1.0, 1.0, 1.0, 1.0, 1.0, 1.0, 1.0, 1.0, 1.0, 1.0, 1.0, 1.0, 1.0, 1.0, 1.0, 1.0, 1.0, 1.0, 1.0, 1.0, 1.0, 1.0, 1.0, 1.0, 1.0, 1.0, 1.0, 1.0, 1.0, 1.0, 1.0, 1.0, 1.0, 1.0, 1.0, 1.0, 1.0, 1.0, 1.0, 1.0, 1.0, 1.0, 1.0, 1.0, 1.0, 1.0, 1.0, 1.0, 1.0, 1.0, 1.0, 1.0, 1.0, 1.0, 1.0, 1.0, 1.0, 1.0, 1.0, 1.0, 1.0, 1.0, 1.0, 1.0, 1.0, 1.0, 1.0, 1.0, 1.0, 1.0, 1.0, 1.0, 1.0, 1.0, 1.0, 1.0, 1.0, 1.0, 1.0, 1.0, 1.0, 1.0, 1.0, 1.0, 1.0, 1.0, 1.0, 1.0, 1.0, 1.0, 1.0, 1.0, 1.0])
me_geo_tree.materials.append(mat_mtl_tree)
me_geo_tree.use_remesh_preserve_volume = False
me_geo_tree.use_remesh_preserve_attributes = False
me_geo_tree.use_mirror_vertex_groups = False
me_geo_tree.update()

# ---- objects
ob_geo_tree = bpy.data.objects.new('GEO-tree', me_geo_tree)

# ---- transforms, parenting, visibility, modifiers, constraints
ob_geo_tree.location = (0.0, 0.0, 0.0)
ob_geo_tree.show_all_edges = True
ob_geo_tree.lineart.crease_threshold = 0.0

# ---- collection membership
col_collection_1.objects.link(ob_geo_tree)

# ---- scene / render settings (as saved in the file)
scene.frame_start = 1; scene.frame_end = 250; scene.frame_set(0)
scene.render.engine = 'BLENDER_EEVEE_NEXT'
scene.render.resolution_percentage = 50
scene.render.dither_intensity = 0.0
scene.render.use_simplify = True
scene.render.simplify_subdivision = 2
scene.render.simplify_subdivision_render = 2
scene.cycles.use_denoising = False
scene.cycles.samples = 10
scene.cycles.sampling_pattern = 'TABULATED_SOBOL'
scene.cycles.light_sampling_threshold = 0.0
scene.cycles.use_adaptive_sampling = False
scene.cycles.use_light_tree = False
scene.cycles.blur_glossy = 0.0
scene.cycles.pixel_filter_type = 'GAUSSIAN'
scene.cycles.sample_clamp_indirect = 0.0
scene.view_settings.view_transform = 'Standard'
bpy.context.view_layer.update()

# ---- added for rendering (the .blend has no active camera and no usable light): camera, sun
cam_auto = bpy.data.cameras.new('AutoCamera')
cam_auto.lens = 50.0
cam_auto.sensor_width = 36.0
cam_auto.clip_end = 1000.0
ob_auto_camera = bpy.data.objects.new('AutoCamera', cam_auto)
scene.collection.objects.link(ob_auto_camera)
ob_auto_camera.location = (6.89546, -8.27455, 7.90203)
ob_auto_camera.rotation_euler = (1.09748, -7.21219e-08, 0.694738)
scene.camera = ob_auto_camera
light_auto_sun = bpy.data.lights.new('AutoSun', 'SUN')
light_auto_sun.energy = 3.0
light_auto_sun.angle = 0.0523599
ob_auto_sun = bpy.data.objects.new('AutoSun', light_auto_sun)
scene.collection.objects.link(ob_auto_sun)
ob_auto_sun.rotation_euler = (0.872665, 0.174533, 0.523599)
bpy.context.view_layer.update()
